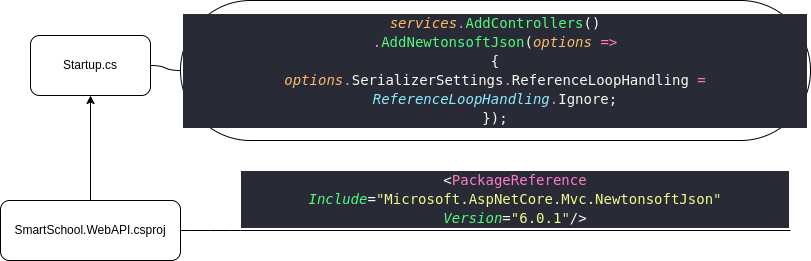

The diagram above was exported from draw.io. Its source (the exported page's mxGraphModel, read from the mxfile embedded in the PNG):
<mxGraphModel dx="1312" dy="618" grid="1" gridSize="10" guides="1" tooltips="1" connect="1" arrows="1" fold="1" page="1" pageScale="1" pageWidth="827" pageHeight="1169" math="0" shadow="0">
  <root>
    <mxCell id="0" />
    <mxCell id="1" parent="0" />
    <mxCell id="17" style="edgeStyle=none;html=1;exitX=0.5;exitY=0;exitDx=0;exitDy=0;entryX=0.575;entryY=1;entryDx=0;entryDy=0;entryPerimeter=0;" parent="1" edge="1">
      <mxGeometry relative="1" as="geometry">
        <mxPoint x="404" y="585" as="targetPoint" />
      </mxGeometry>
    </mxCell>
    <mxCell id="41" value="" style="edgeStyle=none;html=1;" parent="1" source="35" target="38" edge="1">
      <mxGeometry relative="1" as="geometry" />
    </mxCell>
    <mxCell id="35" value="SmartSchool.WebAPI.csproj" style="rounded=1;whiteSpace=wrap;html=1;" parent="1" vertex="1">
      <mxGeometry x="10" y="270" width="180" height="60" as="geometry" />
    </mxCell>
    <mxCell id="38" value="Startup.cs" style="rounded=1;whiteSpace=wrap;html=1;" parent="1" vertex="1">
      <mxGeometry x="40" y="105" width="120" height="60" as="geometry" />
    </mxCell>
    <mxCell id="42" style="edgeStyle=entityRelationEdgeStyle;html=1;startArrow=none;endArrow=none;segment=10;curved=1;sourcePerimeterSpacing=0;targetPerimeterSpacing=0;" parent="1" source="39" target="38" edge="1">
      <mxGeometry relative="1" as="geometry" />
    </mxCell>
    <mxCell id="39" value="&lt;div style=&quot;color: rgb(248, 248, 242); background-color: rgb(40, 42, 54); font-family: &amp;quot;Droid Sans Mono&amp;quot;, &amp;quot;monospace&amp;quot;, monospace; font-size: 14px; line-height: 19px;&quot;&gt;&lt;div style=&quot;line-height: 19px;&quot;&gt;&lt;div&gt;&lt;span style=&quot;color: #ffb86c;font-style: italic;&quot;&gt;services&lt;/span&gt;&lt;span style=&quot;color: #ff79c6;&quot;&gt;.&lt;/span&gt;&lt;span style=&quot;color: #50fa7b;&quot;&gt;AddControllers&lt;/span&gt;()&lt;/div&gt;&lt;div&gt;                &lt;span style=&quot;color: #ff79c6;&quot;&gt;.&lt;/span&gt;&lt;span style=&quot;color: #50fa7b;&quot;&gt;AddNewtonsoftJson&lt;/span&gt;(&lt;span style=&quot;color: #ffb86c;font-style: italic;&quot;&gt;options&lt;/span&gt; &lt;span style=&quot;color: #ff79c6;&quot;&gt;=&amp;gt;&lt;/span&gt;&lt;/div&gt;&lt;div&gt;                {&lt;/div&gt;&lt;div&gt;                    &lt;span style=&quot;color: #ffb86c;font-style: italic;&quot;&gt;options&lt;/span&gt;&lt;span style=&quot;color: #ff79c6;&quot;&gt;.&lt;/span&gt;SerializerSettings&lt;span style=&quot;color: #ff79c6;&quot;&gt;.&lt;/span&gt;ReferenceLoopHandling &lt;span style=&quot;color: #ff79c6;&quot;&gt;=&lt;/span&gt; &lt;span style=&quot;color: #8be9fd;font-style: italic;&quot;&gt;ReferenceLoopHandling&lt;/span&gt;&lt;span style=&quot;color: #ff79c6;&quot;&gt;.&lt;/span&gt;Ignore;&lt;/div&gt;&lt;div&gt;                });&lt;/div&gt;&lt;/div&gt;&lt;/div&gt;" style="whiteSpace=wrap;html=1;rounded=1;arcSize=50;align=center;verticalAlign=middle;strokeWidth=1;autosize=1;spacing=4;treeFolding=1;treeMoving=1;newEdgeStyle={&quot;edgeStyle&quot;:&quot;entityRelationEdgeStyle&quot;,&quot;startArrow&quot;:&quot;none&quot;,&quot;endArrow&quot;:&quot;none&quot;,&quot;segment&quot;:10,&quot;curved&quot;:1,&quot;sourcePerimeterSpacing&quot;:0,&quot;targetPerimeterSpacing&quot;:0};" parent="1" vertex="1">
      <mxGeometry x="190" y="70" width="630" height="140" as="geometry" />
    </mxCell>
    <mxCell id="55" value="&lt;div style=&quot;color: rgb(248, 248, 242); background-color: rgb(40, 42, 54); font-family: &amp;quot;Droid Sans Mono&amp;quot;, &amp;quot;monospace&amp;quot;, monospace; font-size: 14px; line-height: 19px;&quot;&gt;&lt;div style=&quot;line-height: 19px;&quot;&gt;&amp;lt;&lt;span style=&quot;color: #ff79c6;&quot;&gt;PackageReference&lt;/span&gt; &lt;span style=&quot;color: #50fa7b;font-style: italic;&quot;&gt;Include&lt;/span&gt;=&lt;span style=&quot;color: #e9f284;&quot;&gt;&quot;&lt;/span&gt;&lt;span style=&quot;color: #f1fa8c;&quot;&gt;Microsoft.AspNetCore.Mvc.NewtonsoftJson&lt;/span&gt;&lt;span style=&quot;color: #e9f284;&quot;&gt;&quot;&lt;/span&gt; &lt;span style=&quot;color: #50fa7b;font-style: italic;&quot;&gt;Version&lt;/span&gt;=&lt;span style=&quot;color: #e9f284;&quot;&gt;&quot;&lt;/span&gt;&lt;span style=&quot;color: #f1fa8c;&quot;&gt;6.0.1&lt;/span&gt;&lt;span style=&quot;color: #e9f284;&quot;&gt;&quot;&lt;/span&gt;/&amp;gt;&lt;/div&gt;&lt;/div&gt;" style="whiteSpace=wrap;html=1;shape=partialRectangle;top=0;left=0;bottom=1;right=0;points=[[0,1],[1,1]];fillColor=none;align=center;verticalAlign=bottom;routingCenterY=0.5;snapToPoint=1;recursiveResize=0;autosize=1;treeFolding=1;treeMoving=1;newEdgeStyle={&quot;edgeStyle&quot;:&quot;entityRelationEdgeStyle&quot;,&quot;startArrow&quot;:&quot;none&quot;,&quot;endArrow&quot;:&quot;none&quot;,&quot;segment&quot;:10,&quot;curved&quot;:1,&quot;sourcePerimeterSpacing&quot;:0,&quot;targetPerimeterSpacing&quot;:0};" parent="1" vertex="1">
      <mxGeometry x="250" y="270" width="550" height="30" as="geometry" />
    </mxCell>
    <mxCell id="56" value="" style="edgeStyle=entityRelationEdgeStyle;startArrow=none;endArrow=none;segment=10;curved=1;sourcePerimeterSpacing=0;targetPerimeterSpacing=0;exitX=1;exitY=0.5;exitDx=0;exitDy=0;" parent="1" source="35" target="55" edge="1">
      <mxGeometry relative="1" as="geometry">
        <mxPoint x="110" y="340" as="sourcePoint" />
      </mxGeometry>
    </mxCell>
  </root>
</mxGraphModel>